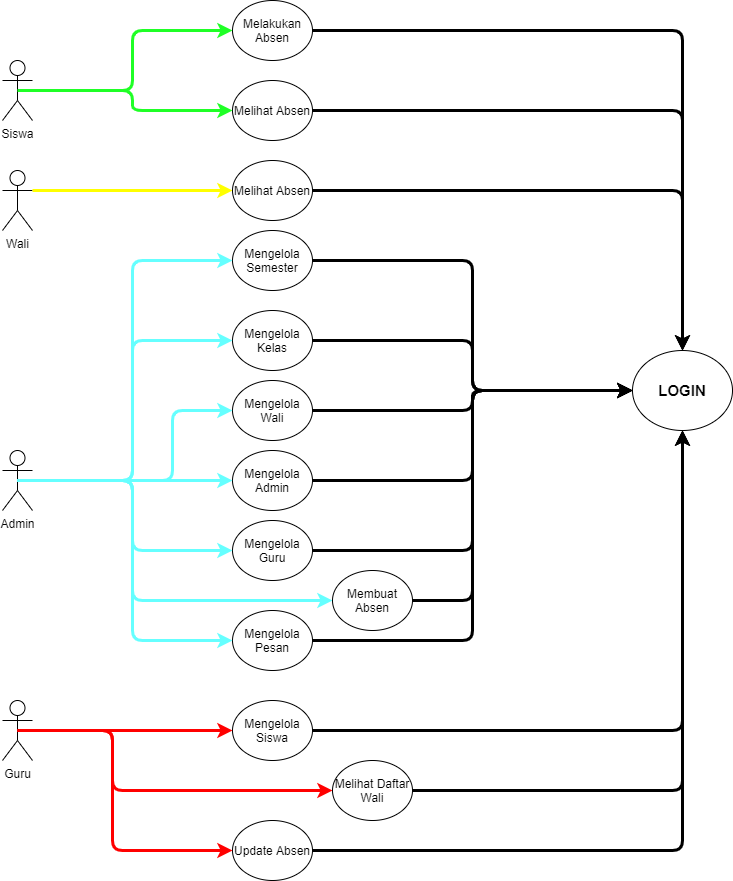

The diagram above was exported from draw.io. Its source (the exported page's mxGraphModel, read from the mxfile embedded in the PNG):
<mxGraphModel dx="1317" dy="794" grid="1" gridSize="10" guides="1" tooltips="1" connect="1" arrows="1" fold="1" page="1" pageScale="1" pageWidth="850" pageHeight="1100" math="0" shadow="0">
  <root>
    <mxCell id="0" />
    <mxCell id="1" parent="0" />
    <mxCell id="hgFMQpnW7bsTpzBPNyJf-1" value="Siswa" style="shape=umlActor;verticalLabelPosition=bottom;verticalAlign=top;html=1;outlineConnect=0;" parent="1" vertex="1">
      <mxGeometry x="90" y="60" width="30" height="60" as="geometry" />
    </mxCell>
    <mxCell id="hgFMQpnW7bsTpzBPNyJf-2" value="Admin" style="shape=umlActor;verticalLabelPosition=bottom;verticalAlign=top;html=1;outlineConnect=0;" parent="1" vertex="1">
      <mxGeometry x="90" y="450" width="30" height="60" as="geometry" />
    </mxCell>
    <mxCell id="hgFMQpnW7bsTpzBPNyJf-3" value="Guru" style="shape=umlActor;verticalLabelPosition=bottom;verticalAlign=top;html=1;outlineConnect=0;" parent="1" vertex="1">
      <mxGeometry x="90" y="700" width="30" height="60" as="geometry" />
    </mxCell>
    <mxCell id="hgFMQpnW7bsTpzBPNyJf-4" value="Wali" style="shape=umlActor;verticalLabelPosition=bottom;verticalAlign=top;html=1;outlineConnect=0;" parent="1" vertex="1">
      <mxGeometry x="90" y="170" width="30" height="60" as="geometry" />
    </mxCell>
    <mxCell id="hgFMQpnW7bsTpzBPNyJf-6" value="&lt;b&gt;&lt;font style=&quot;font-size: 15px&quot;&gt;LOGIN&lt;/font&gt;&lt;/b&gt;" style="ellipse;whiteSpace=wrap;html=1;" parent="1" vertex="1">
      <mxGeometry x="720" y="350" width="100" height="80" as="geometry" />
    </mxCell>
    <mxCell id="hgFMQpnW7bsTpzBPNyJf-7" value="Mengelola Siswa" style="ellipse;whiteSpace=wrap;html=1;" parent="1" vertex="1">
      <mxGeometry x="320" y="700" width="80" height="60" as="geometry" />
    </mxCell>
    <mxCell id="hgFMQpnW7bsTpzBPNyJf-9" value="Mengelola Admin" style="ellipse;whiteSpace=wrap;html=1;" parent="1" vertex="1">
      <mxGeometry x="320" y="450" width="80" height="60" as="geometry" />
    </mxCell>
    <mxCell id="hgFMQpnW7bsTpzBPNyJf-10" value="Update Absen" style="ellipse;whiteSpace=wrap;html=1;" parent="1" vertex="1">
      <mxGeometry x="320" y="820" width="80" height="60" as="geometry" />
    </mxCell>
    <mxCell id="hgFMQpnW7bsTpzBPNyJf-12" value="Melihat Absen" style="ellipse;whiteSpace=wrap;html=1;" parent="1" vertex="1">
      <mxGeometry x="320" y="80" width="80" height="60" as="geometry" />
    </mxCell>
    <mxCell id="hgFMQpnW7bsTpzBPNyJf-15" value="" style="endArrow=classic;html=1;rounded=1;edgeStyle=orthogonalEdgeStyle;entryX=0;entryY=0.5;entryDx=0;entryDy=0;strokeColor=#1FFF26;strokeWidth=3;" parent="1" source="hgFMQpnW7bsTpzBPNyJf-1" target="hgFMQpnW7bsTpzBPNyJf-12" edge="1">
      <mxGeometry width="50" height="50" relative="1" as="geometry">
        <mxPoint x="139.99999999999977" y="160" as="sourcePoint" />
        <mxPoint x="320" y="160" as="targetPoint" />
      </mxGeometry>
    </mxCell>
    <mxCell id="hgFMQpnW7bsTpzBPNyJf-17" value="" style="endArrow=classic;html=1;rounded=0;edgeStyle=orthogonalEdgeStyle;exitX=0.5;exitY=0.5;exitDx=0;exitDy=0;exitPerimeter=0;strokeWidth=3;strokeColor=#66FFFF;" parent="1" source="hgFMQpnW7bsTpzBPNyJf-2" target="hgFMQpnW7bsTpzBPNyJf-9" edge="1">
      <mxGeometry width="50" height="50" relative="1" as="geometry">
        <mxPoint x="119.99999999999977" y="479.4100000000002" as="sourcePoint" />
        <mxPoint x="320" y="479.4100000000002" as="targetPoint" />
        <Array as="points" />
      </mxGeometry>
    </mxCell>
    <mxCell id="hgFMQpnW7bsTpzBPNyJf-18" value="" style="endArrow=classic;html=1;rounded=1;edgeStyle=orthogonalEdgeStyle;exitX=0.5;exitY=0.5;exitDx=0;exitDy=0;exitPerimeter=0;strokeWidth=3;strokeColor=#FF0000;" parent="1" source="hgFMQpnW7bsTpzBPNyJf-3" target="hgFMQpnW7bsTpzBPNyJf-10" edge="1">
      <mxGeometry width="50" height="50" relative="1" as="geometry">
        <mxPoint x="109.99999999999977" y="679.4099999999997" as="sourcePoint" />
        <mxPoint x="325" y="679.4099999999997" as="targetPoint" />
        <Array as="points">
          <mxPoint x="200" y="730" />
          <mxPoint x="200" y="850" />
        </Array>
      </mxGeometry>
    </mxCell>
    <mxCell id="hgFMQpnW7bsTpzBPNyJf-19" value="" style="endArrow=classic;html=1;edgeStyle=orthogonalEdgeStyle;strokeColor=#FF0000;entryX=0;entryY=0.5;entryDx=0;entryDy=0;strokeWidth=3;exitX=0.5;exitY=0.5;exitDx=0;exitDy=0;exitPerimeter=0;rounded=1;" parent="1" source="hgFMQpnW7bsTpzBPNyJf-3" target="hgFMQpnW7bsTpzBPNyJf-7" edge="1">
      <mxGeometry width="50" height="50" relative="1" as="geometry">
        <mxPoint x="104.99999999999977" y="579.4099999999997" as="sourcePoint" />
        <mxPoint x="320" y="579.4099999999997" as="targetPoint" />
        <Array as="points">
          <mxPoint x="310" y="730" />
        </Array>
      </mxGeometry>
    </mxCell>
    <mxCell id="hgFMQpnW7bsTpzBPNyJf-21" value="Melakukan Absen" style="ellipse;whiteSpace=wrap;html=1;" parent="1" vertex="1">
      <mxGeometry x="320" width="80" height="60" as="geometry" />
    </mxCell>
    <mxCell id="hgFMQpnW7bsTpzBPNyJf-23" value="" style="endArrow=classic;html=1;rounded=1;edgeStyle=orthogonalEdgeStyle;entryX=0;entryY=0.5;entryDx=0;entryDy=0;exitX=0.5;exitY=0.5;exitDx=0;exitDy=0;exitPerimeter=0;strokeColor=#1FFF26;strokeWidth=3;" parent="1" source="hgFMQpnW7bsTpzBPNyJf-1" target="hgFMQpnW7bsTpzBPNyJf-21" edge="1">
      <mxGeometry width="50" height="50" relative="1" as="geometry">
        <mxPoint x="150" y="130" as="sourcePoint" />
        <mxPoint x="310" y="130" as="targetPoint" />
      </mxGeometry>
    </mxCell>
    <mxCell id="hgFMQpnW7bsTpzBPNyJf-25" value="Mengelola Wali" style="ellipse;whiteSpace=wrap;html=1;" parent="1" vertex="1">
      <mxGeometry x="320" y="380" width="80" height="60" as="geometry" />
    </mxCell>
    <mxCell id="hgFMQpnW7bsTpzBPNyJf-27" value="" style="endArrow=classic;html=1;edgeStyle=orthogonalEdgeStyle;entryX=0;entryY=0.5;entryDx=0;entryDy=0;strokeColor=#66FFFF;strokeWidth=3;rounded=1;" parent="1" source="hgFMQpnW7bsTpzBPNyJf-2" target="hgFMQpnW7bsTpzBPNyJf-25" edge="1">
      <mxGeometry width="50" height="50" relative="1" as="geometry">
        <mxPoint x="109.99999999999977" y="480.0000000000002" as="sourcePoint" />
        <mxPoint x="310" y="380.0000000000002" as="targetPoint" />
        <Array as="points">
          <mxPoint x="260" y="480" />
          <mxPoint x="260" y="410" />
        </Array>
      </mxGeometry>
    </mxCell>
    <mxCell id="hgFMQpnW7bsTpzBPNyJf-28" value="Mengelola Semester" style="ellipse;whiteSpace=wrap;html=1;" parent="1" vertex="1">
      <mxGeometry x="320" y="230" width="80" height="60" as="geometry" />
    </mxCell>
    <mxCell id="hgFMQpnW7bsTpzBPNyJf-29" value="Mengelola Guru" style="ellipse;whiteSpace=wrap;html=1;" parent="1" vertex="1">
      <mxGeometry x="320" y="520" width="80" height="60" as="geometry" />
    </mxCell>
    <mxCell id="hgFMQpnW7bsTpzBPNyJf-30" value="Mengelola Kelas" style="ellipse;whiteSpace=wrap;html=1;" parent="1" vertex="1">
      <mxGeometry x="320" y="310" width="80" height="60" as="geometry" />
    </mxCell>
    <mxCell id="hgFMQpnW7bsTpzBPNyJf-31" value="" style="endArrow=classic;html=1;edgeStyle=orthogonalEdgeStyle;entryX=0;entryY=0.5;entryDx=0;entryDy=0;strokeColor=#66FFFF;strokeWidth=3;rounded=1;" parent="1" source="hgFMQpnW7bsTpzBPNyJf-2" target="hgFMQpnW7bsTpzBPNyJf-29" edge="1">
      <mxGeometry width="50" height="50" relative="1" as="geometry">
        <mxPoint x="120" y="460" as="sourcePoint" />
        <mxPoint x="170" y="410" as="targetPoint" />
      </mxGeometry>
    </mxCell>
    <mxCell id="hgFMQpnW7bsTpzBPNyJf-32" value="" style="endArrow=classic;html=1;edgeStyle=orthogonalEdgeStyle;entryX=0;entryY=0.5;entryDx=0;entryDy=0;exitX=0.5;exitY=0.5;exitDx=0;exitDy=0;exitPerimeter=0;strokeWidth=3;strokeColor=#FF0000;rounded=1;" parent="1" source="hgFMQpnW7bsTpzBPNyJf-3" target="i5Bks4wOug9ezX3P5Yta-7" edge="1">
      <mxGeometry width="50" height="50" relative="1" as="geometry">
        <mxPoint x="120" y="650" as="sourcePoint" />
        <mxPoint x="170" y="600" as="targetPoint" />
        <Array as="points">
          <mxPoint x="200" y="730" />
          <mxPoint x="200" y="790" />
        </Array>
      </mxGeometry>
    </mxCell>
    <mxCell id="hgFMQpnW7bsTpzBPNyJf-33" value="" style="endArrow=classic;html=1;edgeStyle=orthogonalEdgeStyle;exitX=0.5;exitY=0.5;exitDx=0;exitDy=0;exitPerimeter=0;fillColor=#fff2cc;strokeColor=#66FFFF;strokeWidth=3;rounded=1;entryX=0;entryY=0.5;entryDx=0;entryDy=0;" parent="1" source="hgFMQpnW7bsTpzBPNyJf-2" target="i5Bks4wOug9ezX3P5Yta-8" edge="1">
      <mxGeometry width="50" height="50" relative="1" as="geometry">
        <mxPoint x="130" y="550" as="sourcePoint" />
        <mxPoint x="320" y="850" as="targetPoint" />
        <Array as="points">
          <mxPoint x="220" y="480" />
          <mxPoint x="220" y="600" />
        </Array>
      </mxGeometry>
    </mxCell>
    <mxCell id="hgFMQpnW7bsTpzBPNyJf-34" value="" style="endArrow=classic;html=1;strokeColor=#66FFFF;strokeWidth=3;edgeStyle=orthogonalEdgeStyle;entryX=0;entryY=0.5;entryDx=0;entryDy=0;exitX=0.5;exitY=0.5;exitDx=0;exitDy=0;exitPerimeter=0;rounded=1;" parent="1" source="hgFMQpnW7bsTpzBPNyJf-2" target="hgFMQpnW7bsTpzBPNyJf-30" edge="1">
      <mxGeometry width="50" height="50" relative="1" as="geometry">
        <mxPoint x="155" y="470" as="sourcePoint" />
        <mxPoint x="205" y="420" as="targetPoint" />
      </mxGeometry>
    </mxCell>
    <mxCell id="hgFMQpnW7bsTpzBPNyJf-35" value="" style="endArrow=classic;html=1;strokeColor=#66FFFF;strokeWidth=3;edgeStyle=orthogonalEdgeStyle;exitX=0.5;exitY=0.5;exitDx=0;exitDy=0;exitPerimeter=0;entryX=0;entryY=0.5;entryDx=0;entryDy=0;rounded=1;" parent="1" source="hgFMQpnW7bsTpzBPNyJf-2" target="hgFMQpnW7bsTpzBPNyJf-28" edge="1">
      <mxGeometry width="50" height="50" relative="1" as="geometry">
        <mxPoint x="300" y="420" as="sourcePoint" />
        <mxPoint x="350" y="370" as="targetPoint" />
      </mxGeometry>
    </mxCell>
    <mxCell id="i5Bks4wOug9ezX3P5Yta-1" value="" style="endArrow=classic;html=1;rounded=1;strokeColor=#FFFF00;strokeWidth=3;edgeStyle=orthogonalEdgeStyle;exitX=1;exitY=0.3333333333333333;exitDx=0;exitDy=0;exitPerimeter=0;entryX=0;entryY=0.5;entryDx=0;entryDy=0;" edge="1" parent="1" source="hgFMQpnW7bsTpzBPNyJf-4" target="i5Bks4wOug9ezX3P5Yta-6">
      <mxGeometry width="50" height="50" relative="1" as="geometry">
        <mxPoint x="210" y="240" as="sourcePoint" />
        <mxPoint x="260" y="190" as="targetPoint" />
        <Array as="points">
          <mxPoint x="120" y="190" />
        </Array>
      </mxGeometry>
    </mxCell>
    <mxCell id="i5Bks4wOug9ezX3P5Yta-2" value="Mengelola Pesan" style="ellipse;whiteSpace=wrap;html=1;" vertex="1" parent="1">
      <mxGeometry x="320" y="610" width="80" height="60" as="geometry" />
    </mxCell>
    <mxCell id="i5Bks4wOug9ezX3P5Yta-5" value="" style="endArrow=classic;html=1;rounded=1;strokeColor=#66FFFF;strokeWidth=3;edgeStyle=orthogonalEdgeStyle;exitX=0.5;exitY=0.5;exitDx=0;exitDy=0;exitPerimeter=0;entryX=0;entryY=0.5;entryDx=0;entryDy=0;" edge="1" parent="1" source="hgFMQpnW7bsTpzBPNyJf-2" target="i5Bks4wOug9ezX3P5Yta-2">
      <mxGeometry width="50" height="50" relative="1" as="geometry">
        <mxPoint x="140" y="505" as="sourcePoint" />
        <mxPoint x="190" y="455" as="targetPoint" />
      </mxGeometry>
    </mxCell>
    <mxCell id="i5Bks4wOug9ezX3P5Yta-6" value="Melihat Absen" style="ellipse;whiteSpace=wrap;html=1;" vertex="1" parent="1">
      <mxGeometry x="320" y="160" width="80" height="60" as="geometry" />
    </mxCell>
    <mxCell id="i5Bks4wOug9ezX3P5Yta-7" value="Melihat Daftar Wali" style="ellipse;whiteSpace=wrap;html=1;" vertex="1" parent="1">
      <mxGeometry x="420" y="760" width="80" height="60" as="geometry" />
    </mxCell>
    <mxCell id="i5Bks4wOug9ezX3P5Yta-8" value="Membuat Absen" style="ellipse;whiteSpace=wrap;html=1;" vertex="1" parent="1">
      <mxGeometry x="420" y="570" width="80" height="60" as="geometry" />
    </mxCell>
    <mxCell id="i5Bks4wOug9ezX3P5Yta-9" value="" style="endArrow=classic;html=1;rounded=1;strokeColor=#000000;strokeWidth=3;edgeStyle=orthogonalEdgeStyle;entryX=0.5;entryY=0;entryDx=0;entryDy=0;exitX=1;exitY=0.5;exitDx=0;exitDy=0;" edge="1" parent="1" source="hgFMQpnW7bsTpzBPNyJf-21" target="hgFMQpnW7bsTpzBPNyJf-6">
      <mxGeometry width="50" height="50" relative="1" as="geometry">
        <mxPoint x="490" y="60" as="sourcePoint" />
        <mxPoint x="540" y="10" as="targetPoint" />
      </mxGeometry>
    </mxCell>
    <mxCell id="i5Bks4wOug9ezX3P5Yta-10" value="" style="endArrow=classic;html=1;rounded=1;strokeColor=#000000;strokeWidth=3;edgeStyle=orthogonalEdgeStyle;entryX=0.5;entryY=0;entryDx=0;entryDy=0;exitX=1;exitY=0.5;exitDx=0;exitDy=0;" edge="1" parent="1" source="hgFMQpnW7bsTpzBPNyJf-12" target="hgFMQpnW7bsTpzBPNyJf-6">
      <mxGeometry width="50" height="50" relative="1" as="geometry">
        <mxPoint x="400" y="310" as="sourcePoint" />
        <mxPoint x="450" y="260" as="targetPoint" />
      </mxGeometry>
    </mxCell>
    <mxCell id="i5Bks4wOug9ezX3P5Yta-11" value="" style="endArrow=classic;html=1;rounded=1;strokeColor=#000000;strokeWidth=3;edgeStyle=orthogonalEdgeStyle;exitX=1;exitY=0.5;exitDx=0;exitDy=0;entryX=0.5;entryY=0;entryDx=0;entryDy=0;" edge="1" parent="1" source="i5Bks4wOug9ezX3P5Yta-6" target="hgFMQpnW7bsTpzBPNyJf-6">
      <mxGeometry width="50" height="50" relative="1" as="geometry">
        <mxPoint x="560" y="220" as="sourcePoint" />
        <mxPoint x="610" y="170" as="targetPoint" />
      </mxGeometry>
    </mxCell>
    <mxCell id="i5Bks4wOug9ezX3P5Yta-12" value="" style="endArrow=classic;html=1;rounded=1;strokeColor=#000000;strokeWidth=3;edgeStyle=orthogonalEdgeStyle;exitX=1;exitY=0.5;exitDx=0;exitDy=0;entryX=0;entryY=0.5;entryDx=0;entryDy=0;" edge="1" parent="1" source="hgFMQpnW7bsTpzBPNyJf-28" target="hgFMQpnW7bsTpzBPNyJf-6">
      <mxGeometry width="50" height="50" relative="1" as="geometry">
        <mxPoint x="490" y="300" as="sourcePoint" />
        <mxPoint x="540" y="250" as="targetPoint" />
      </mxGeometry>
    </mxCell>
    <mxCell id="i5Bks4wOug9ezX3P5Yta-13" value="" style="endArrow=classic;html=1;rounded=1;strokeColor=#000000;strokeWidth=3;edgeStyle=orthogonalEdgeStyle;exitX=1;exitY=0.5;exitDx=0;exitDy=0;entryX=0;entryY=0.5;entryDx=0;entryDy=0;" edge="1" parent="1" source="hgFMQpnW7bsTpzBPNyJf-30" target="hgFMQpnW7bsTpzBPNyJf-6">
      <mxGeometry width="50" height="50" relative="1" as="geometry">
        <mxPoint x="430" y="340" as="sourcePoint" />
        <mxPoint x="480" y="290" as="targetPoint" />
      </mxGeometry>
    </mxCell>
    <mxCell id="i5Bks4wOug9ezX3P5Yta-14" value="" style="endArrow=classic;html=1;rounded=1;strokeColor=#000000;strokeWidth=3;edgeStyle=orthogonalEdgeStyle;exitX=1;exitY=0.5;exitDx=0;exitDy=0;entryX=0;entryY=0.5;entryDx=0;entryDy=0;" edge="1" parent="1" source="hgFMQpnW7bsTpzBPNyJf-25" target="hgFMQpnW7bsTpzBPNyJf-6">
      <mxGeometry width="50" height="50" relative="1" as="geometry">
        <mxPoint x="540" y="470" as="sourcePoint" />
        <mxPoint x="590" y="420" as="targetPoint" />
        <Array as="points">
          <mxPoint x="560" y="410" />
          <mxPoint x="560" y="390" />
        </Array>
      </mxGeometry>
    </mxCell>
    <mxCell id="i5Bks4wOug9ezX3P5Yta-15" value="" style="endArrow=classic;html=1;rounded=1;strokeColor=#000000;strokeWidth=3;edgeStyle=orthogonalEdgeStyle;exitX=1;exitY=0.5;exitDx=0;exitDy=0;entryX=0;entryY=0.5;entryDx=0;entryDy=0;" edge="1" parent="1" source="hgFMQpnW7bsTpzBPNyJf-9" target="hgFMQpnW7bsTpzBPNyJf-6">
      <mxGeometry width="50" height="50" relative="1" as="geometry">
        <mxPoint x="460" y="490" as="sourcePoint" />
        <mxPoint x="510" y="440" as="targetPoint" />
      </mxGeometry>
    </mxCell>
    <mxCell id="i5Bks4wOug9ezX3P5Yta-16" value="" style="endArrow=classic;html=1;rounded=1;strokeColor=#000000;strokeWidth=3;edgeStyle=orthogonalEdgeStyle;exitX=1;exitY=0.5;exitDx=0;exitDy=0;entryX=0;entryY=0.5;entryDx=0;entryDy=0;" edge="1" parent="1" source="hgFMQpnW7bsTpzBPNyJf-29" target="hgFMQpnW7bsTpzBPNyJf-6">
      <mxGeometry width="50" height="50" relative="1" as="geometry">
        <mxPoint x="490" y="520" as="sourcePoint" />
        <mxPoint x="540" y="470" as="targetPoint" />
      </mxGeometry>
    </mxCell>
    <mxCell id="i5Bks4wOug9ezX3P5Yta-17" value="" style="endArrow=classic;html=1;rounded=1;strokeColor=#000000;strokeWidth=3;edgeStyle=orthogonalEdgeStyle;exitX=1;exitY=0.5;exitDx=0;exitDy=0;entryX=0;entryY=0.5;entryDx=0;entryDy=0;" edge="1" parent="1" source="i5Bks4wOug9ezX3P5Yta-8" target="hgFMQpnW7bsTpzBPNyJf-6">
      <mxGeometry width="50" height="50" relative="1" as="geometry">
        <mxPoint x="560" y="610" as="sourcePoint" />
        <mxPoint x="610" y="560" as="targetPoint" />
        <Array as="points">
          <mxPoint x="560" y="600" />
          <mxPoint x="560" y="390" />
        </Array>
      </mxGeometry>
    </mxCell>
    <mxCell id="i5Bks4wOug9ezX3P5Yta-18" value="" style="endArrow=classic;html=1;rounded=1;strokeColor=#000000;strokeWidth=3;edgeStyle=orthogonalEdgeStyle;exitX=1;exitY=0.5;exitDx=0;exitDy=0;entryX=0;entryY=0.5;entryDx=0;entryDy=0;" edge="1" parent="1" source="i5Bks4wOug9ezX3P5Yta-2" target="hgFMQpnW7bsTpzBPNyJf-6">
      <mxGeometry width="50" height="50" relative="1" as="geometry">
        <mxPoint x="510" y="640" as="sourcePoint" />
        <mxPoint x="560" y="590" as="targetPoint" />
      </mxGeometry>
    </mxCell>
    <mxCell id="i5Bks4wOug9ezX3P5Yta-19" value="" style="endArrow=classic;html=1;rounded=1;strokeColor=#000000;strokeWidth=3;edgeStyle=orthogonalEdgeStyle;entryX=0.5;entryY=1;entryDx=0;entryDy=0;exitX=1;exitY=0.5;exitDx=0;exitDy=0;" edge="1" parent="1" source="hgFMQpnW7bsTpzBPNyJf-7" target="hgFMQpnW7bsTpzBPNyJf-6">
      <mxGeometry width="50" height="50" relative="1" as="geometry">
        <mxPoint x="720" y="580" as="sourcePoint" />
        <mxPoint x="770" y="530" as="targetPoint" />
      </mxGeometry>
    </mxCell>
    <mxCell id="i5Bks4wOug9ezX3P5Yta-20" value="" style="endArrow=classic;html=1;rounded=1;strokeColor=#000000;strokeWidth=3;edgeStyle=orthogonalEdgeStyle;entryX=0.5;entryY=1;entryDx=0;entryDy=0;exitX=1;exitY=0.5;exitDx=0;exitDy=0;" edge="1" parent="1" source="i5Bks4wOug9ezX3P5Yta-7" target="hgFMQpnW7bsTpzBPNyJf-6">
      <mxGeometry width="50" height="50" relative="1" as="geometry">
        <mxPoint x="720" y="800" as="sourcePoint" />
        <mxPoint x="770" y="750" as="targetPoint" />
      </mxGeometry>
    </mxCell>
    <mxCell id="i5Bks4wOug9ezX3P5Yta-21" value="" style="endArrow=classic;html=1;rounded=1;strokeColor=#000000;strokeWidth=3;edgeStyle=orthogonalEdgeStyle;exitX=1;exitY=0.5;exitDx=0;exitDy=0;entryX=0.5;entryY=1;entryDx=0;entryDy=0;" edge="1" parent="1" source="hgFMQpnW7bsTpzBPNyJf-10" target="hgFMQpnW7bsTpzBPNyJf-6">
      <mxGeometry width="50" height="50" relative="1" as="geometry">
        <mxPoint x="580" y="860" as="sourcePoint" />
        <mxPoint x="630" y="810" as="targetPoint" />
      </mxGeometry>
    </mxCell>
  </root>
</mxGraphModel>